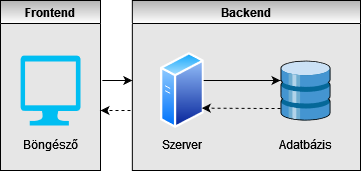

The diagram above was exported from draw.io. Its source (the exported page's mxGraphModel, read from the mxfile embedded in the PNG):
<mxGraphModel dx="1422" dy="737" grid="1" gridSize="10" guides="1" tooltips="1" connect="1" arrows="1" fold="1" page="1" pageScale="1" pageWidth="850" pageHeight="1100" math="0" shadow="0">
  <root>
    <mxCell id="0" />
    <mxCell id="1" parent="0" />
    <mxCell id="HJNJNAFi57niyBNnNIie-14" value="Frontend" style="swimlane;fillColor=#B3B3B3;gradientColor=#ffffff;swimlaneFillColor=#E6E6E6;" vertex="1" parent="1">
      <mxGeometry x="200" y="310" width="100" height="170" as="geometry" />
    </mxCell>
    <mxCell id="HJNJNAFi57niyBNnNIie-15" value="Backend" style="swimlane;fillColor=#B3B3B3;startSize=23;gradientColor=#ffffff;swimlaneFillColor=#E6E6E6;" vertex="1" parent="1">
      <mxGeometry x="331.84" y="310" width="228.16" height="170" as="geometry" />
    </mxCell>
    <mxCell id="HJNJNAFi57niyBNnNIie-3" value="" style="verticalLabelPosition=bottom;html=1;verticalAlign=top;align=center;strokeColor=none;fillColor=#00BEF2;shape=mxgraph.azure.computer;pointerEvents=1;" vertex="1" parent="1">
      <mxGeometry x="220" y="365" width="60" height="70" as="geometry" />
    </mxCell>
    <mxCell id="HJNJNAFi57niyBNnNIie-23" style="edgeStyle=orthogonalEdgeStyle;rounded=0;orthogonalLoop=1;jettySize=auto;html=1;" edge="1" parent="1">
      <mxGeometry relative="1" as="geometry">
        <mxPoint x="400" y="390" as="sourcePoint" />
        <mxPoint x="480" y="390" as="targetPoint" />
      </mxGeometry>
    </mxCell>
    <mxCell id="HJNJNAFi57niyBNnNIie-4" value="" style="aspect=fixed;perimeter=ellipsePerimeter;html=1;align=center;shadow=0;dashed=0;spacingTop=3;image;image=img/lib/active_directory/generic_server.svg;" vertex="1" parent="1">
      <mxGeometry x="360" y="361" width="43.68" height="78" as="geometry" />
    </mxCell>
    <mxCell id="HJNJNAFi57niyBNnNIie-5" value="" style="shadow=0;dashed=0;html=1;labelPosition=center;verticalLabelPosition=bottom;verticalAlign=top;align=center;outlineConnect=0;shape=mxgraph.veeam.3d.datastore;fillColor=#0000FF;" vertex="1" parent="1">
      <mxGeometry x="480" y="370" width="50" height="60" as="geometry" />
    </mxCell>
    <mxCell id="HJNJNAFi57niyBNnNIie-9" value="Böngésző" style="text;html=1;strokeColor=none;fillColor=none;align=center;verticalAlign=middle;whiteSpace=wrap;rounded=0;" vertex="1" parent="1">
      <mxGeometry x="220" y="439" width="60" height="30" as="geometry" />
    </mxCell>
    <mxCell id="HJNJNAFi57niyBNnNIie-10" value="Szerver" style="text;html=1;strokeColor=none;fillColor=none;align=center;verticalAlign=middle;whiteSpace=wrap;rounded=0;" vertex="1" parent="1">
      <mxGeometry x="351.84000000000003" y="439" width="60" height="30" as="geometry" />
    </mxCell>
    <mxCell id="HJNJNAFi57niyBNnNIie-11" value="Adatbázis" style="text;html=1;strokeColor=none;fillColor=none;align=center;verticalAlign=middle;whiteSpace=wrap;rounded=0;" vertex="1" parent="1">
      <mxGeometry x="475" y="439" width="60" height="30" as="geometry" />
    </mxCell>
    <mxCell id="HJNJNAFi57niyBNnNIie-21" value="" style="endArrow=classic;html=1;rounded=0;" edge="1" parent="1">
      <mxGeometry width="50" height="50" relative="1" as="geometry">
        <mxPoint x="301.84" y="390" as="sourcePoint" />
        <mxPoint x="331.84" y="390" as="targetPoint" />
      </mxGeometry>
    </mxCell>
    <mxCell id="HJNJNAFi57niyBNnNIie-22" value="" style="endArrow=classic;html=1;rounded=0;dashed=1;entryX=1;entryY=0.75;entryDx=0;entryDy=0;" edge="1" parent="1" target="HJNJNAFi57niyBNnNIie-4">
      <mxGeometry width="50" height="50" relative="1" as="geometry">
        <mxPoint x="480" y="418" as="sourcePoint" />
        <mxPoint x="461.84" y="410" as="targetPoint" />
      </mxGeometry>
    </mxCell>
    <mxCell id="HJNJNAFi57niyBNnNIie-24" value="" style="endArrow=classic;html=1;rounded=0;dashed=1;" edge="1" parent="1">
      <mxGeometry width="50" height="50" relative="1" as="geometry">
        <mxPoint x="330" y="420" as="sourcePoint" />
        <mxPoint x="300" y="420" as="targetPoint" />
      </mxGeometry>
    </mxCell>
  </root>
</mxGraphModel>